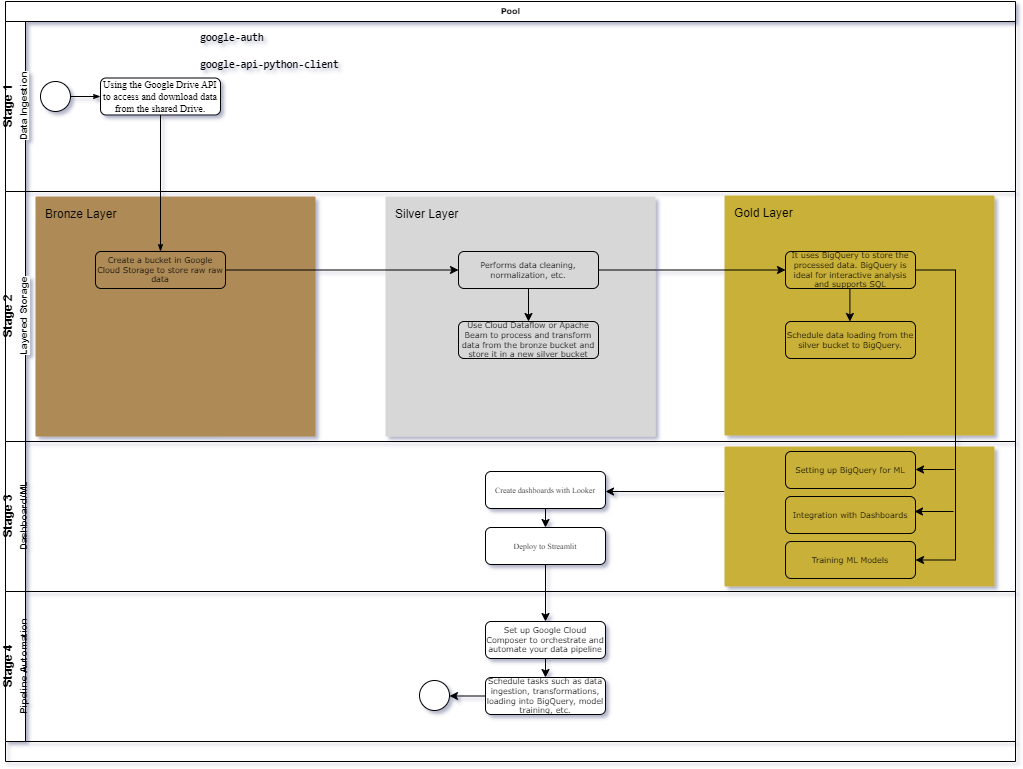

The diagram above was exported from draw.io. Its source (the exported page's mxGraphModel, read from the mxfile embedded in the PNG):
<mxGraphModel dx="1034" dy="1296" grid="1" gridSize="10" guides="1" tooltips="1" connect="1" arrows="1" fold="1" page="1" pageScale="1" pageWidth="1100" pageHeight="850" background="none" math="0" shadow="0">
  <root>
    <mxCell id="0" />
    <mxCell id="1" parent="0" />
    <mxCell id="2b4e8129b02d487f-1" value="Pool" style="swimlane;html=1;childLayout=stackLayout;horizontal=1;startSize=20;horizontalStack=0;rounded=0;shadow=0;labelBackgroundColor=none;strokeWidth=1;fontFamily=Verdana;fontSize=8;align=center;" parent="1" vertex="1">
      <mxGeometry x="60" y="-10" width="1010" height="760" as="geometry" />
    </mxCell>
    <mxCell id="2b4e8129b02d487f-2" value="Stage 1&lt;br&gt;&lt;span style=&quot;font-size: 10px; background-color: rgb(251, 251, 251); text-align: left;&quot;&gt;Data Ingestion&lt;/span&gt;" style="swimlane;html=1;startSize=20;horizontal=0;" parent="2b4e8129b02d487f-1" vertex="1">
      <mxGeometry y="20" width="1010" height="170" as="geometry" />
    </mxCell>
    <mxCell id="2b4e8129b02d487f-18" style="edgeStyle=orthogonalEdgeStyle;rounded=0;html=1;labelBackgroundColor=none;startArrow=none;startFill=0;startSize=5;endArrow=classicThin;endFill=1;endSize=5;jettySize=auto;orthogonalLoop=1;strokeWidth=1;fontFamily=Verdana;fontSize=8" parent="2b4e8129b02d487f-2" source="2b4e8129b02d487f-5" target="2b4e8129b02d487f-6" edge="1">
      <mxGeometry relative="1" as="geometry" />
    </mxCell>
    <mxCell id="2b4e8129b02d487f-5" value="" style="ellipse;whiteSpace=wrap;html=1;rounded=0;shadow=0;labelBackgroundColor=none;strokeWidth=1;fontFamily=Verdana;fontSize=8;align=center;" parent="2b4e8129b02d487f-2" vertex="1">
      <mxGeometry x="35" y="60" width="30" height="30" as="geometry" />
    </mxCell>
    <mxCell id="2b4e8129b02d487f-6" value="&lt;div style=&quot;&quot;&gt;&lt;span style=&quot;font-family: &amp;quot;Times New Roman&amp;quot;; background-color: initial;&quot;&gt;&lt;font style=&quot;font-size: 10px;&quot;&gt;Using the Google Drive API to access and download data from the shared Drive.&lt;/font&gt;&lt;/span&gt;&lt;/div&gt;" style="rounded=1;whiteSpace=wrap;html=1;shadow=0;labelBackgroundColor=none;strokeWidth=1;fontFamily=Verdana;fontSize=8;align=center;" parent="2b4e8129b02d487f-2" vertex="1">
      <mxGeometry x="95" y="56.5" width="120" height="37" as="geometry" />
    </mxCell>
    <mxCell id="meccaOd6r_jWTt41rKHq-13" value="&lt;p&gt;&lt;span style=&quot;color: var(--tw-prose-code); font-family: &amp;quot;Söhne Mono&amp;quot;, Monaco, &amp;quot;Andale Mono&amp;quot;, &amp;quot;Ubuntu Mono&amp;quot;, monospace; font-size: 0.875em; font-weight: 600; background-color: initial;&quot;&gt;google-auth&lt;/span&gt;&lt;br&gt;&lt;/p&gt;&lt;p&gt;&lt;code style=&quot;border: 0px solid rgb(217, 217, 227); box-sizing: border-box; --tw-border-spacing-x: 0; --tw-border-spacing-y: 0; --tw-translate-x: 0; --tw-translate-y: 0; --tw-rotate: 0; --tw-skew-x: 0; --tw-skew-y: 0; --tw-scale-x: 1; --tw-scale-y: 1; --tw-pan-x: ; --tw-pan-y: ; --tw-pinch-zoom: ; --tw-scroll-snap-strictness: proximity; --tw-gradient-from-position: ; --tw-gradient-via-position: ; --tw-gradient-to-position: ; --tw-ordinal: ; --tw-slashed-zero: ; --tw-numeric-figure: ; --tw-numeric-spacing: ; --tw-numeric-fraction: ; --tw-ring-inset: ; --tw-ring-offset-width: 0px; --tw-ring-offset-color: #fff; --tw-ring-color: rgba(69,89,164,.5); --tw-ring-offset-shadow: 0 0 transparent; --tw-ring-shadow: 0 0 transparent; --tw-shadow: 0 0 transparent; --tw-shadow-colored: 0 0 transparent; --tw-blur: ; --tw-brightness: ; --tw-contrast: ; --tw-grayscale: ; --tw-hue-rotate: ; --tw-invert: ; --tw-saturate: ; --tw-sepia: ; --tw-drop-shadow: ; --tw-backdrop-blur: ; --tw-backdrop-brightness: ; --tw-backdrop-contrast: ; --tw-backdrop-grayscale: ; --tw-backdrop-hue-rotate: ; --tw-backdrop-invert: ; --tw-backdrop-opacity: ; --tw-backdrop-saturate: ; --tw-backdrop-sepia: ; font-size: 0.875em; color: var(--tw-prose-code); font-weight: 600; font-family: &amp;quot;Söhne Mono&amp;quot;, Monaco, &amp;quot;Andale Mono&amp;quot;, &amp;quot;Ubuntu Mono&amp;quot;, monospace !important;&quot;&gt;google-api-python-client&lt;/code&gt;&lt;br&gt;&lt;/p&gt;" style="text;html=1;strokeColor=none;fillColor=none;spacing=5;spacingTop=-20;whiteSpace=wrap;overflow=hidden;rounded=0;" vertex="1" parent="2b4e8129b02d487f-2">
      <mxGeometry x="190" y="6.5" width="190" height="50" as="geometry" />
    </mxCell>
    <mxCell id="2b4e8129b02d487f-3" value="Stage 2&lt;br&gt;&lt;span style=&quot;background-color: rgb(251, 251, 251); text-align: left;&quot;&gt;&lt;font style=&quot;font-size: 10px;&quot;&gt;Layered Storage&lt;/font&gt;&lt;/span&gt;" style="swimlane;html=1;startSize=20;horizontal=0;" parent="2b4e8129b02d487f-1" vertex="1">
      <mxGeometry y="190" width="1010" height="250" as="geometry" />
    </mxCell>
    <mxCell id="meccaOd6r_jWTt41rKHq-18" value="&lt;font color=&quot;#000000&quot;&gt;Silver Layer &lt;/font&gt;" style="sketch=0;points=[[0,0,0],[0.25,0,0],[0.5,0,0],[0.75,0,0],[1,0,0],[1,0.25,0],[1,0.5,0],[1,0.75,0],[1,1,0],[0.75,1,0],[0.5,1,0],[0.25,1,0],[0,1,0],[0,0.75,0],[0,0.5,0],[0,0.25,0]];rounded=1;absoluteArcSize=1;arcSize=2;html=1;strokeColor=none;gradientColor=none;shadow=0;dashed=0;fontSize=12;fontColor=#9E9E9E;align=left;verticalAlign=top;spacing=10;spacingTop=-4;whiteSpace=wrap;fillColor=#D7D7D7;" vertex="1" parent="2b4e8129b02d487f-3">
      <mxGeometry x="380" y="5" width="270" height="240" as="geometry" />
    </mxCell>
    <mxCell id="meccaOd6r_jWTt41rKHq-15" value="&lt;font color=&quot;#000000&quot;&gt;Bronze Layer &lt;/font&gt;" style="sketch=0;points=[[0,0,0],[0.25,0,0],[0.5,0,0],[0.75,0,0],[1,0,0],[1,0.25,0],[1,0.5,0],[1,0.75,0],[1,1,0],[0.75,1,0],[0.5,1,0],[0.25,1,0],[0,1,0],[0,0.75,0],[0,0.5,0],[0,0.25,0]];rounded=1;absoluteArcSize=1;arcSize=2;html=1;strokeColor=none;gradientColor=none;shadow=0;dashed=0;fontSize=12;fontColor=#9E9E9E;align=left;verticalAlign=top;spacing=10;spacingTop=-4;whiteSpace=wrap;fillColor=#AD8A56;" vertex="1" parent="2b4e8129b02d487f-3">
      <mxGeometry x="30" y="5" width="280" height="240" as="geometry" />
    </mxCell>
    <mxCell id="2b4e8129b02d487f-12" value="Create a bucket in Google Cloud Storage to store raw raw data" style="rounded=1;whiteSpace=wrap;html=1;shadow=0;labelBackgroundColor=none;strokeWidth=1;fontFamily=Verdana;fontSize=8;align=center;fillColor=none;" parent="2b4e8129b02d487f-3" vertex="1">
      <mxGeometry x="90" y="60" width="130" height="37" as="geometry" />
    </mxCell>
    <mxCell id="meccaOd6r_jWTt41rKHq-10" value="Performs data cleaning, normalization, etc." style="rounded=1;whiteSpace=wrap;html=1;shadow=0;labelBackgroundColor=none;strokeWidth=1;fontFamily=Verdana;fontSize=8;align=center;fillColor=none;" vertex="1" parent="2b4e8129b02d487f-3">
      <mxGeometry x="453" y="60" width="140" height="37" as="geometry" />
    </mxCell>
    <mxCell id="meccaOd6r_jWTt41rKHq-17" value="&lt;font color=&quot;#000000&quot;&gt;Gold Layer &lt;/font&gt;" style="sketch=0;points=[[0,0,0],[0.25,0,0],[0.5,0,0],[0.75,0,0],[1,0,0],[1,0.25,0],[1,0.5,0],[1,0.75,0],[1,1,0],[0.75,1,0],[0.5,1,0],[0.25,1,0],[0,1,0],[0,0.75,0],[0,0.5,0],[0,0.25,0]];rounded=1;absoluteArcSize=1;arcSize=2;html=1;strokeColor=none;gradientColor=none;shadow=0;dashed=0;fontSize=12;fontColor=#9E9E9E;align=left;verticalAlign=top;spacing=10;spacingTop=-4;whiteSpace=wrap;fillColor=#C9B037;" vertex="1" parent="2b4e8129b02d487f-3">
      <mxGeometry x="719" y="4" width="270" height="240" as="geometry" />
    </mxCell>
    <mxCell id="meccaOd6r_jWTt41rKHq-11" value="It uses BigQuery to store the processed data. BigQuery is ideal for interactive analysis and supports SQL" style="rounded=1;whiteSpace=wrap;html=1;shadow=0;labelBackgroundColor=none;strokeWidth=1;fontFamily=Verdana;fontSize=8;align=center;fillColor=none;" vertex="1" parent="2b4e8129b02d487f-3">
      <mxGeometry x="780" y="60" width="130" height="37" as="geometry" />
    </mxCell>
    <mxCell id="2b4e8129b02d487f-14" value="Use Cloud Dataflow or Apache Beam to process and transform data from the bronze bucket and store it in a new silver bucket" style="rounded=1;whiteSpace=wrap;html=1;shadow=0;labelBackgroundColor=none;strokeWidth=1;fontFamily=Verdana;fontSize=8;align=center;fillColor=none;" parent="2b4e8129b02d487f-3" vertex="1">
      <mxGeometry x="453" y="130" width="140" height="37" as="geometry" />
    </mxCell>
    <mxCell id="meccaOd6r_jWTt41rKHq-19" value="" style="endArrow=classic;html=1;rounded=0;exitX=1;exitY=0.5;exitDx=0;exitDy=0;entryX=0;entryY=0.5;entryDx=0;entryDy=0;" edge="1" parent="2b4e8129b02d487f-3" source="2b4e8129b02d487f-12" target="meccaOd6r_jWTt41rKHq-10">
      <mxGeometry width="50" height="50" relative="1" as="geometry">
        <mxPoint x="310" y="77.91" as="sourcePoint" />
        <mxPoint x="380" y="78.16" as="targetPoint" />
      </mxGeometry>
    </mxCell>
    <mxCell id="meccaOd6r_jWTt41rKHq-20" value="" style="endArrow=classic;html=1;rounded=0;" edge="1" parent="2b4e8129b02d487f-3" source="meccaOd6r_jWTt41rKHq-10" target="2b4e8129b02d487f-14">
      <mxGeometry width="50" height="50" relative="1" as="geometry">
        <mxPoint x="520" y="120" as="sourcePoint" />
        <mxPoint x="570" y="70" as="targetPoint" />
      </mxGeometry>
    </mxCell>
    <mxCell id="meccaOd6r_jWTt41rKHq-21" value="" style="endArrow=classic;html=1;rounded=0;exitX=1;exitY=0.5;exitDx=0;exitDy=0;entryX=0;entryY=0.5;entryDx=0;entryDy=0;" edge="1" parent="2b4e8129b02d487f-3" source="meccaOd6r_jWTt41rKHq-10" target="meccaOd6r_jWTt41rKHq-11">
      <mxGeometry width="50" height="50" relative="1" as="geometry">
        <mxPoint x="650" y="77.91" as="sourcePoint" />
        <mxPoint x="720" y="78.16" as="targetPoint" />
      </mxGeometry>
    </mxCell>
    <mxCell id="2b4e8129b02d487f-17" value="Schedule data loading from the silver bucket to BigQuery." style="rounded=1;whiteSpace=wrap;html=1;shadow=0;labelBackgroundColor=none;strokeWidth=1;fontFamily=Verdana;fontSize=8;align=center;fillColor=none;" parent="2b4e8129b02d487f-3" vertex="1">
      <mxGeometry x="780" y="130" width="130" height="37" as="geometry" />
    </mxCell>
    <mxCell id="meccaOd6r_jWTt41rKHq-26" value="" style="endArrow=classic;html=1;rounded=0;" edge="1" parent="2b4e8129b02d487f-3">
      <mxGeometry width="50" height="50" relative="1" as="geometry">
        <mxPoint x="844.4100000000001" y="97" as="sourcePoint" />
        <mxPoint x="844.4100000000001" y="130" as="targetPoint" />
      </mxGeometry>
    </mxCell>
    <mxCell id="2b4e8129b02d487f-24" style="edgeStyle=orthogonalEdgeStyle;rounded=0;html=1;labelBackgroundColor=none;startArrow=none;startFill=0;startSize=5;endArrow=classicThin;endFill=1;endSize=5;jettySize=auto;orthogonalLoop=1;strokeWidth=1;fontFamily=Verdana;fontSize=8" parent="2b4e8129b02d487f-1" source="2b4e8129b02d487f-6" target="2b4e8129b02d487f-12" edge="1">
      <mxGeometry relative="1" as="geometry" />
    </mxCell>
    <mxCell id="2b4e8129b02d487f-4" value="Stage 3&lt;br&gt;&lt;font style=&quot;border-color: var(--border-color); font-size: 10px;&quot;&gt;Dashboard/ML&lt;br&gt;&lt;/font&gt;" style="swimlane;html=1;startSize=20;horizontal=0;" parent="2b4e8129b02d487f-1" vertex="1">
      <mxGeometry y="440" width="1010" height="150" as="geometry" />
    </mxCell>
    <mxCell id="meccaOd6r_jWTt41rKHq-43" style="edgeStyle=orthogonalEdgeStyle;rounded=0;orthogonalLoop=1;jettySize=auto;html=1;exitX=0;exitY=0.5;exitDx=0;exitDy=0;exitPerimeter=0;" edge="1" parent="2b4e8129b02d487f-4">
      <mxGeometry relative="1" as="geometry">
        <mxPoint x="600" y="50" as="targetPoint" />
        <mxPoint x="719" y="50" as="sourcePoint" />
      </mxGeometry>
    </mxCell>
    <mxCell id="meccaOd6r_jWTt41rKHq-29" value="" style="sketch=0;points=[[0,0,0],[0.25,0,0],[0.5,0,0],[0.75,0,0],[1,0,0],[1,0.25,0],[1,0.5,0],[1,0.75,0],[1,1,0],[0.75,1,0],[0.5,1,0],[0.25,1,0],[0,1,0],[0,0.75,0],[0,0.5,0],[0,0.25,0]];rounded=1;absoluteArcSize=1;arcSize=2;html=1;strokeColor=none;gradientColor=none;shadow=0;dashed=0;fontSize=12;fontColor=#9E9E9E;align=left;verticalAlign=top;spacing=10;spacingTop=-4;whiteSpace=wrap;fillColor=#C9B037;" vertex="1" parent="2b4e8129b02d487f-4">
      <mxGeometry x="719" y="5" width="270" height="140" as="geometry" />
    </mxCell>
    <mxCell id="meccaOd6r_jWTt41rKHq-30" value="Setting up BigQuery for ML" style="rounded=1;whiteSpace=wrap;html=1;shadow=0;labelBackgroundColor=none;strokeWidth=1;fontFamily=Verdana;fontSize=8;align=center;fillColor=none;" vertex="1" parent="2b4e8129b02d487f-4">
      <mxGeometry x="780" y="10" width="130" height="37" as="geometry" />
    </mxCell>
    <mxCell id="meccaOd6r_jWTt41rKHq-32" value="Integration with Dashboards" style="rounded=1;whiteSpace=wrap;html=1;shadow=0;labelBackgroundColor=none;strokeWidth=1;fontFamily=Verdana;fontSize=8;align=center;fillColor=none;" vertex="1" parent="2b4e8129b02d487f-4">
      <mxGeometry x="780" y="55" width="130" height="37" as="geometry" />
    </mxCell>
    <mxCell id="meccaOd6r_jWTt41rKHq-33" value="Training ML Models" style="rounded=1;whiteSpace=wrap;html=1;shadow=0;labelBackgroundColor=none;strokeWidth=1;fontFamily=Verdana;fontSize=8;align=center;fillColor=none;" vertex="1" parent="2b4e8129b02d487f-4">
      <mxGeometry x="780" y="100" width="130" height="37" as="geometry" />
    </mxCell>
    <mxCell id="meccaOd6r_jWTt41rKHq-39" style="edgeStyle=orthogonalEdgeStyle;rounded=0;orthogonalLoop=1;jettySize=auto;html=1;exitX=0;exitY=0.75;exitDx=0;exitDy=0;exitPerimeter=0;" edge="1" parent="2b4e8129b02d487f-4">
      <mxGeometry relative="1" as="geometry">
        <mxPoint x="910" y="28" as="targetPoint" />
        <mxPoint x="949" y="28" as="sourcePoint" />
      </mxGeometry>
    </mxCell>
    <mxCell id="meccaOd6r_jWTt41rKHq-44" style="edgeStyle=orthogonalEdgeStyle;rounded=0;orthogonalLoop=1;jettySize=auto;html=1;exitX=0.5;exitY=1;exitDx=0;exitDy=0;entryX=0.5;entryY=0;entryDx=0;entryDy=0;" edge="1" parent="2b4e8129b02d487f-4" source="meccaOd6r_jWTt41rKHq-41" target="meccaOd6r_jWTt41rKHq-42">
      <mxGeometry relative="1" as="geometry" />
    </mxCell>
    <mxCell id="meccaOd6r_jWTt41rKHq-41" value="&lt;div style=&quot;&quot;&gt;&lt;font face=&quot;Times New Roman&quot;&gt;Create dashboards with Looker&lt;/font&gt;&lt;br&gt;&lt;/div&gt;" style="rounded=1;whiteSpace=wrap;html=1;shadow=0;labelBackgroundColor=none;strokeWidth=1;fontFamily=Verdana;fontSize=8;align=center;" vertex="1" parent="2b4e8129b02d487f-4">
      <mxGeometry x="480" y="30" width="120" height="37" as="geometry" />
    </mxCell>
    <mxCell id="meccaOd6r_jWTt41rKHq-42" value="&lt;div style=&quot;&quot;&gt;&lt;font face=&quot;Times New Roman&quot;&gt;Deploy to Streamlit&lt;/font&gt;&lt;br&gt;&lt;/div&gt;" style="rounded=1;whiteSpace=wrap;html=1;shadow=0;labelBackgroundColor=none;strokeWidth=1;fontFamily=Verdana;fontSize=8;align=center;" vertex="1" parent="2b4e8129b02d487f-4">
      <mxGeometry x="480" y="86" width="120" height="37" as="geometry" />
    </mxCell>
    <mxCell id="meccaOd6r_jWTt41rKHq-55" style="edgeStyle=orthogonalEdgeStyle;rounded=0;orthogonalLoop=1;jettySize=auto;html=1;exitX=0.5;exitY=1;exitDx=0;exitDy=0;entryX=0.5;entryY=0;entryDx=0;entryDy=0;" edge="1" parent="2b4e8129b02d487f-1" source="meccaOd6r_jWTt41rKHq-42" target="meccaOd6r_jWTt41rKHq-53">
      <mxGeometry relative="1" as="geometry" />
    </mxCell>
    <mxCell id="meccaOd6r_jWTt41rKHq-45" value="Stage 4&lt;br&gt;&lt;font style=&quot;border-color: var(--border-color); font-size: 10px;&quot;&gt;Pipeline Automation&lt;br&gt;&lt;/font&gt;" style="swimlane;html=1;startSize=20;horizontal=0;" vertex="1" parent="2b4e8129b02d487f-1">
      <mxGeometry y="590" width="1010" height="150" as="geometry" />
    </mxCell>
    <mxCell id="meccaOd6r_jWTt41rKHq-52" style="edgeStyle=orthogonalEdgeStyle;rounded=0;orthogonalLoop=1;jettySize=auto;html=1;exitX=0.5;exitY=1;exitDx=0;exitDy=0;entryX=0.5;entryY=0;entryDx=0;entryDy=0;" edge="1" parent="meccaOd6r_jWTt41rKHq-45" source="meccaOd6r_jWTt41rKHq-53" target="meccaOd6r_jWTt41rKHq-54">
      <mxGeometry relative="1" as="geometry" />
    </mxCell>
    <mxCell id="meccaOd6r_jWTt41rKHq-53" value="&lt;div style=&quot;&quot;&gt;Set up Google Cloud Composer to orchestrate and automate your data pipeline&lt;br&gt;&lt;/div&gt;" style="rounded=1;whiteSpace=wrap;html=1;shadow=0;labelBackgroundColor=none;strokeWidth=1;fontFamily=Verdana;fontSize=8;align=center;" vertex="1" parent="meccaOd6r_jWTt41rKHq-45">
      <mxGeometry x="480" y="30" width="120" height="37" as="geometry" />
    </mxCell>
    <mxCell id="meccaOd6r_jWTt41rKHq-57" style="edgeStyle=orthogonalEdgeStyle;rounded=0;orthogonalLoop=1;jettySize=auto;html=1;exitX=0;exitY=0.5;exitDx=0;exitDy=0;entryX=1;entryY=0.5;entryDx=0;entryDy=0;" edge="1" parent="meccaOd6r_jWTt41rKHq-45" source="meccaOd6r_jWTt41rKHq-54" target="meccaOd6r_jWTt41rKHq-56">
      <mxGeometry relative="1" as="geometry" />
    </mxCell>
    <mxCell id="meccaOd6r_jWTt41rKHq-54" value="&lt;div style=&quot;&quot;&gt;Schedule tasks such as data ingestion, transformations, loading into BigQuery, model training, etc.&lt;br&gt;&lt;/div&gt;" style="rounded=1;whiteSpace=wrap;html=1;shadow=0;labelBackgroundColor=none;strokeWidth=1;fontFamily=Verdana;fontSize=8;align=center;" vertex="1" parent="meccaOd6r_jWTt41rKHq-45">
      <mxGeometry x="480" y="86" width="120" height="37" as="geometry" />
    </mxCell>
    <mxCell id="meccaOd6r_jWTt41rKHq-56" value="" style="ellipse;whiteSpace=wrap;html=1;rounded=0;shadow=0;labelBackgroundColor=none;strokeWidth=1;fontFamily=Verdana;fontSize=8;align=center;" vertex="1" parent="meccaOd6r_jWTt41rKHq-45">
      <mxGeometry x="414" y="89" width="30" height="30" as="geometry" />
    </mxCell>
    <mxCell id="meccaOd6r_jWTt41rKHq-34" style="edgeStyle=orthogonalEdgeStyle;rounded=0;orthogonalLoop=1;jettySize=auto;html=1;exitX=1;exitY=0.5;exitDx=0;exitDy=0;entryX=1;entryY=0.5;entryDx=0;entryDy=0;" edge="1" parent="2b4e8129b02d487f-1" source="meccaOd6r_jWTt41rKHq-11" target="meccaOd6r_jWTt41rKHq-33">
      <mxGeometry relative="1" as="geometry">
        <Array as="points">
          <mxPoint x="950" y="269" />
          <mxPoint x="950" y="559" />
        </Array>
      </mxGeometry>
    </mxCell>
    <mxCell id="meccaOd6r_jWTt41rKHq-40" style="edgeStyle=orthogonalEdgeStyle;rounded=0;orthogonalLoop=1;jettySize=auto;html=1;exitX=0;exitY=0.75;exitDx=0;exitDy=0;exitPerimeter=0;" edge="1" parent="1">
      <mxGeometry relative="1" as="geometry">
        <mxPoint x="969" y="500" as="targetPoint" />
        <mxPoint x="1008" y="500" as="sourcePoint" />
      </mxGeometry>
    </mxCell>
  </root>
</mxGraphModel>